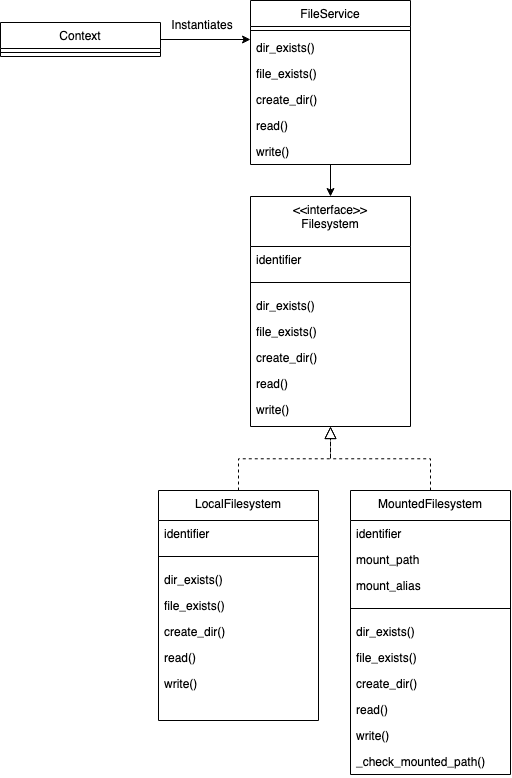

The diagram above was exported from draw.io. Its source (the exported page's mxGraphModel, read from the mxfile embedded in the PNG):
<mxGraphModel dx="1249" dy="707" grid="1" gridSize="10" guides="1" tooltips="1" connect="1" arrows="1" fold="1" page="1" pageScale="1" pageWidth="850" pageHeight="1100" math="0" shadow="0">
  <root>
    <mxCell id="0" />
    <mxCell id="1" parent="0" />
    <mxCell id="YBux7tX-JKCXKjjl9ADE-1" value="Context" style="swimlane;fontStyle=0;align=center;verticalAlign=top;childLayout=stackLayout;horizontal=1;startSize=26;horizontalStack=0;resizeParent=1;resizeLast=0;collapsible=1;marginBottom=0;rounded=0;shadow=0;strokeWidth=1;" vertex="1" parent="1">
      <mxGeometry x="-680" y="132" width="160" height="34" as="geometry">
        <mxRectangle x="130" y="380" width="160" height="26" as="alternateBounds" />
      </mxGeometry>
    </mxCell>
    <mxCell id="YBux7tX-JKCXKjjl9ADE-2" value="" style="line;html=1;strokeWidth=1;align=left;verticalAlign=middle;spacingTop=-1;spacingLeft=3;spacingRight=3;rotatable=0;labelPosition=right;points=[];portConstraint=eastwest;" vertex="1" parent="YBux7tX-JKCXKjjl9ADE-1">
      <mxGeometry y="26" width="160" height="8" as="geometry" />
    </mxCell>
    <mxCell id="YBux7tX-JKCXKjjl9ADE-10" value="" style="endArrow=block;endSize=10;endFill=0;shadow=0;strokeWidth=1;rounded=0;edgeStyle=elbowEdgeStyle;elbow=vertical;dashed=1;entryX=0.5;entryY=1;entryDx=0;entryDy=0;" edge="1" parent="1" target="YBux7tX-JKCXKjjl9ADE-30">
      <mxGeometry width="160" relative="1" as="geometry">
        <mxPoint x="-442.0000000000001" y="600" as="sourcePoint" />
        <mxPoint x="-350" y="566" as="targetPoint" />
      </mxGeometry>
    </mxCell>
    <mxCell id="YBux7tX-JKCXKjjl9ADE-15" value="FileService" style="swimlane;fontStyle=0;align=center;verticalAlign=top;childLayout=stackLayout;horizontal=1;startSize=26;horizontalStack=0;resizeParent=1;resizeLast=0;collapsible=1;marginBottom=0;rounded=0;shadow=0;strokeWidth=1;" vertex="1" parent="1">
      <mxGeometry x="-430" y="110" width="160" height="164" as="geometry">
        <mxRectangle x="130" y="380" width="160" height="26" as="alternateBounds" />
      </mxGeometry>
    </mxCell>
    <mxCell id="YBux7tX-JKCXKjjl9ADE-17" value="" style="line;html=1;strokeWidth=1;align=left;verticalAlign=middle;spacingTop=-1;spacingLeft=3;spacingRight=3;rotatable=0;labelPosition=right;points=[];portConstraint=eastwest;" vertex="1" parent="YBux7tX-JKCXKjjl9ADE-15">
      <mxGeometry y="26" width="160" height="8" as="geometry" />
    </mxCell>
    <mxCell id="YBux7tX-JKCXKjjl9ADE-18" value="dir_exists()" style="text;align=left;verticalAlign=top;spacingLeft=4;spacingRight=4;overflow=hidden;rotatable=0;points=[[0,0.5],[1,0.5]];portConstraint=eastwest;fontStyle=0" vertex="1" parent="YBux7tX-JKCXKjjl9ADE-15">
      <mxGeometry y="34" width="160" height="26" as="geometry" />
    </mxCell>
    <mxCell id="YBux7tX-JKCXKjjl9ADE-39" value="file_exists()" style="text;align=left;verticalAlign=top;spacingLeft=4;spacingRight=4;overflow=hidden;rotatable=0;points=[[0,0.5],[1,0.5]];portConstraint=eastwest;fontStyle=0" vertex="1" parent="YBux7tX-JKCXKjjl9ADE-15">
      <mxGeometry y="60" width="160" height="26" as="geometry" />
    </mxCell>
    <mxCell id="YBux7tX-JKCXKjjl9ADE-40" value="create_dir()" style="text;align=left;verticalAlign=top;spacingLeft=4;spacingRight=4;overflow=hidden;rotatable=0;points=[[0,0.5],[1,0.5]];portConstraint=eastwest;fontStyle=0" vertex="1" parent="YBux7tX-JKCXKjjl9ADE-15">
      <mxGeometry y="86" width="160" height="26" as="geometry" />
    </mxCell>
    <mxCell id="YBux7tX-JKCXKjjl9ADE-41" value="read()" style="text;align=left;verticalAlign=top;spacingLeft=4;spacingRight=4;overflow=hidden;rotatable=0;points=[[0,0.5],[1,0.5]];portConstraint=eastwest;fontStyle=0" vertex="1" parent="YBux7tX-JKCXKjjl9ADE-15">
      <mxGeometry y="112" width="160" height="26" as="geometry" />
    </mxCell>
    <mxCell id="YBux7tX-JKCXKjjl9ADE-42" value="write()" style="text;align=left;verticalAlign=top;spacingLeft=4;spacingRight=4;overflow=hidden;rotatable=0;points=[[0,0.5],[1,0.5]];portConstraint=eastwest;fontStyle=0" vertex="1" parent="YBux7tX-JKCXKjjl9ADE-15">
      <mxGeometry y="138" width="160" height="26" as="geometry" />
    </mxCell>
    <mxCell id="YBux7tX-JKCXKjjl9ADE-20" value="" style="endArrow=block;endSize=10;endFill=0;shadow=0;strokeWidth=1;rounded=0;edgeStyle=elbowEdgeStyle;elbow=vertical;dashed=1;exitX=0.5;exitY=0;exitDx=0;exitDy=0;entryX=0.5;entryY=1;entryDx=0;entryDy=0;" edge="1" parent="1" target="YBux7tX-JKCXKjjl9ADE-30">
      <mxGeometry width="160" relative="1" as="geometry">
        <mxPoint x="-250" y="600" as="sourcePoint" />
        <mxPoint x="-350" y="560" as="targetPoint" />
      </mxGeometry>
    </mxCell>
    <mxCell id="YBux7tX-JKCXKjjl9ADE-21" value="" style="endArrow=classic;html=1;rounded=0;exitX=1;exitY=0.5;exitDx=0;exitDy=0;" edge="1" parent="1" source="YBux7tX-JKCXKjjl9ADE-1">
      <mxGeometry width="50" height="50" relative="1" as="geometry">
        <mxPoint x="-470" y="140" as="sourcePoint" />
        <mxPoint x="-430" y="148.9999999999999" as="targetPoint" />
      </mxGeometry>
    </mxCell>
    <mxCell id="YBux7tX-JKCXKjjl9ADE-22" value="Instantiates" style="text;html=1;strokeColor=none;fillColor=none;align=center;verticalAlign=middle;whiteSpace=wrap;rounded=0;" vertex="1" parent="1">
      <mxGeometry x="-508" y="120" width="60" height="30" as="geometry" />
    </mxCell>
    <mxCell id="YBux7tX-JKCXKjjl9ADE-30" value="&lt;&lt;interface&gt;&gt;&#10;Filesystem&#10;" style="swimlane;fontStyle=0;align=center;verticalAlign=top;childLayout=stackLayout;horizontal=1;startSize=50;horizontalStack=0;resizeParent=1;resizeLast=0;collapsible=1;marginBottom=0;rounded=0;shadow=0;strokeWidth=1;" vertex="1" parent="1">
      <mxGeometry x="-430" y="306" width="160" height="230" as="geometry">
        <mxRectangle x="130" y="380" width="160" height="26" as="alternateBounds" />
      </mxGeometry>
    </mxCell>
    <mxCell id="YBux7tX-JKCXKjjl9ADE-31" value="identifier" style="text;align=left;verticalAlign=top;spacingLeft=4;spacingRight=4;overflow=hidden;rotatable=0;points=[[0,0.5],[1,0.5]];portConstraint=eastwest;" vertex="1" parent="YBux7tX-JKCXKjjl9ADE-30">
      <mxGeometry y="50" width="160" height="26" as="geometry" />
    </mxCell>
    <mxCell id="YBux7tX-JKCXKjjl9ADE-32" value="" style="line;html=1;strokeWidth=1;align=left;verticalAlign=middle;spacingTop=-1;spacingLeft=3;spacingRight=3;rotatable=0;labelPosition=right;points=[];portConstraint=eastwest;" vertex="1" parent="YBux7tX-JKCXKjjl9ADE-30">
      <mxGeometry y="76" width="160" height="20" as="geometry" />
    </mxCell>
    <mxCell id="YBux7tX-JKCXKjjl9ADE-33" value="dir_exists()" style="text;align=left;verticalAlign=top;spacingLeft=4;spacingRight=4;overflow=hidden;rotatable=0;points=[[0,0.5],[1,0.5]];portConstraint=eastwest;fontStyle=0" vertex="1" parent="YBux7tX-JKCXKjjl9ADE-30">
      <mxGeometry y="96" width="160" height="26" as="geometry" />
    </mxCell>
    <mxCell id="YBux7tX-JKCXKjjl9ADE-34" value="file_exists()" style="text;align=left;verticalAlign=top;spacingLeft=4;spacingRight=4;overflow=hidden;rotatable=0;points=[[0,0.5],[1,0.5]];portConstraint=eastwest;" vertex="1" parent="YBux7tX-JKCXKjjl9ADE-30">
      <mxGeometry y="122" width="160" height="26" as="geometry" />
    </mxCell>
    <mxCell id="YBux7tX-JKCXKjjl9ADE-35" value="create_dir()" style="text;align=left;verticalAlign=top;spacingLeft=4;spacingRight=4;overflow=hidden;rotatable=0;points=[[0,0.5],[1,0.5]];portConstraint=eastwest;" vertex="1" parent="YBux7tX-JKCXKjjl9ADE-30">
      <mxGeometry y="148" width="160" height="26" as="geometry" />
    </mxCell>
    <mxCell id="YBux7tX-JKCXKjjl9ADE-36" value="read()" style="text;align=left;verticalAlign=top;spacingLeft=4;spacingRight=4;overflow=hidden;rotatable=0;points=[[0,0.5],[1,0.5]];portConstraint=eastwest;" vertex="1" parent="YBux7tX-JKCXKjjl9ADE-30">
      <mxGeometry y="174" width="160" height="26" as="geometry" />
    </mxCell>
    <mxCell id="YBux7tX-JKCXKjjl9ADE-37" value="write()" style="text;align=left;verticalAlign=top;spacingLeft=4;spacingRight=4;overflow=hidden;rotatable=0;points=[[0,0.5],[1,0.5]];portConstraint=eastwest;" vertex="1" parent="YBux7tX-JKCXKjjl9ADE-30">
      <mxGeometry y="200" width="160" height="26" as="geometry" />
    </mxCell>
    <mxCell id="YBux7tX-JKCXKjjl9ADE-38" value="" style="endArrow=classic;html=1;rounded=0;exitX=0.5;exitY=1;exitDx=0;exitDy=0;" edge="1" parent="1" source="YBux7tX-JKCXKjjl9ADE-15" target="YBux7tX-JKCXKjjl9ADE-30">
      <mxGeometry width="50" height="50" relative="1" as="geometry">
        <mxPoint x="-340" y="350" as="sourcePoint" />
        <mxPoint x="-358" y="220" as="targetPoint" />
      </mxGeometry>
    </mxCell>
    <mxCell id="YBux7tX-JKCXKjjl9ADE-43" value="LocalFilesystem" style="swimlane;fontStyle=0;align=center;verticalAlign=top;childLayout=stackLayout;horizontal=1;startSize=30;horizontalStack=0;resizeParent=1;resizeLast=0;collapsible=1;marginBottom=0;rounded=0;shadow=0;strokeWidth=1;" vertex="1" parent="1">
      <mxGeometry x="-522" y="600" width="160" height="230" as="geometry">
        <mxRectangle x="130" y="380" width="160" height="26" as="alternateBounds" />
      </mxGeometry>
    </mxCell>
    <mxCell id="YBux7tX-JKCXKjjl9ADE-44" value="identifier" style="text;align=left;verticalAlign=top;spacingLeft=4;spacingRight=4;overflow=hidden;rotatable=0;points=[[0,0.5],[1,0.5]];portConstraint=eastwest;" vertex="1" parent="YBux7tX-JKCXKjjl9ADE-43">
      <mxGeometry y="30" width="160" height="26" as="geometry" />
    </mxCell>
    <mxCell id="YBux7tX-JKCXKjjl9ADE-45" value="" style="line;html=1;strokeWidth=1;align=left;verticalAlign=middle;spacingTop=-1;spacingLeft=3;spacingRight=3;rotatable=0;labelPosition=right;points=[];portConstraint=eastwest;" vertex="1" parent="YBux7tX-JKCXKjjl9ADE-43">
      <mxGeometry y="56" width="160" height="20" as="geometry" />
    </mxCell>
    <mxCell id="YBux7tX-JKCXKjjl9ADE-46" value="dir_exists()" style="text;align=left;verticalAlign=top;spacingLeft=4;spacingRight=4;overflow=hidden;rotatable=0;points=[[0,0.5],[1,0.5]];portConstraint=eastwest;fontStyle=0" vertex="1" parent="YBux7tX-JKCXKjjl9ADE-43">
      <mxGeometry y="76" width="160" height="26" as="geometry" />
    </mxCell>
    <mxCell id="YBux7tX-JKCXKjjl9ADE-47" value="file_exists()" style="text;align=left;verticalAlign=top;spacingLeft=4;spacingRight=4;overflow=hidden;rotatable=0;points=[[0,0.5],[1,0.5]];portConstraint=eastwest;" vertex="1" parent="YBux7tX-JKCXKjjl9ADE-43">
      <mxGeometry y="102" width="160" height="26" as="geometry" />
    </mxCell>
    <mxCell id="YBux7tX-JKCXKjjl9ADE-48" value="create_dir()" style="text;align=left;verticalAlign=top;spacingLeft=4;spacingRight=4;overflow=hidden;rotatable=0;points=[[0,0.5],[1,0.5]];portConstraint=eastwest;" vertex="1" parent="YBux7tX-JKCXKjjl9ADE-43">
      <mxGeometry y="128" width="160" height="26" as="geometry" />
    </mxCell>
    <mxCell id="YBux7tX-JKCXKjjl9ADE-49" value="read()" style="text;align=left;verticalAlign=top;spacingLeft=4;spacingRight=4;overflow=hidden;rotatable=0;points=[[0,0.5],[1,0.5]];portConstraint=eastwest;" vertex="1" parent="YBux7tX-JKCXKjjl9ADE-43">
      <mxGeometry y="154" width="160" height="26" as="geometry" />
    </mxCell>
    <mxCell id="YBux7tX-JKCXKjjl9ADE-50" value="write()" style="text;align=left;verticalAlign=top;spacingLeft=4;spacingRight=4;overflow=hidden;rotatable=0;points=[[0,0.5],[1,0.5]];portConstraint=eastwest;" vertex="1" parent="YBux7tX-JKCXKjjl9ADE-43">
      <mxGeometry y="180" width="160" height="26" as="geometry" />
    </mxCell>
    <mxCell id="YBux7tX-JKCXKjjl9ADE-51" value="MountedFilesystem" style="swimlane;fontStyle=0;align=center;verticalAlign=top;childLayout=stackLayout;horizontal=1;startSize=30;horizontalStack=0;resizeParent=1;resizeLast=0;collapsible=1;marginBottom=0;rounded=0;shadow=0;strokeWidth=1;" vertex="1" parent="1">
      <mxGeometry x="-330" y="600" width="160" height="284" as="geometry">
        <mxRectangle x="130" y="380" width="160" height="26" as="alternateBounds" />
      </mxGeometry>
    </mxCell>
    <mxCell id="YBux7tX-JKCXKjjl9ADE-52" value="identifier" style="text;align=left;verticalAlign=top;spacingLeft=4;spacingRight=4;overflow=hidden;rotatable=0;points=[[0,0.5],[1,0.5]];portConstraint=eastwest;" vertex="1" parent="YBux7tX-JKCXKjjl9ADE-51">
      <mxGeometry y="30" width="160" height="26" as="geometry" />
    </mxCell>
    <mxCell id="YBux7tX-JKCXKjjl9ADE-59" value="mount_path" style="text;align=left;verticalAlign=top;spacingLeft=4;spacingRight=4;overflow=hidden;rotatable=0;points=[[0,0.5],[1,0.5]];portConstraint=eastwest;" vertex="1" parent="YBux7tX-JKCXKjjl9ADE-51">
      <mxGeometry y="56" width="160" height="26" as="geometry" />
    </mxCell>
    <mxCell id="YBux7tX-JKCXKjjl9ADE-60" value="mount_alias" style="text;align=left;verticalAlign=top;spacingLeft=4;spacingRight=4;overflow=hidden;rotatable=0;points=[[0,0.5],[1,0.5]];portConstraint=eastwest;" vertex="1" parent="YBux7tX-JKCXKjjl9ADE-51">
      <mxGeometry y="82" width="160" height="26" as="geometry" />
    </mxCell>
    <mxCell id="YBux7tX-JKCXKjjl9ADE-53" value="" style="line;html=1;strokeWidth=1;align=left;verticalAlign=middle;spacingTop=-1;spacingLeft=3;spacingRight=3;rotatable=0;labelPosition=right;points=[];portConstraint=eastwest;" vertex="1" parent="YBux7tX-JKCXKjjl9ADE-51">
      <mxGeometry y="108" width="160" height="20" as="geometry" />
    </mxCell>
    <mxCell id="YBux7tX-JKCXKjjl9ADE-54" value="dir_exists()" style="text;align=left;verticalAlign=top;spacingLeft=4;spacingRight=4;overflow=hidden;rotatable=0;points=[[0,0.5],[1,0.5]];portConstraint=eastwest;fontStyle=0" vertex="1" parent="YBux7tX-JKCXKjjl9ADE-51">
      <mxGeometry y="128" width="160" height="26" as="geometry" />
    </mxCell>
    <mxCell id="YBux7tX-JKCXKjjl9ADE-55" value="file_exists()" style="text;align=left;verticalAlign=top;spacingLeft=4;spacingRight=4;overflow=hidden;rotatable=0;points=[[0,0.5],[1,0.5]];portConstraint=eastwest;" vertex="1" parent="YBux7tX-JKCXKjjl9ADE-51">
      <mxGeometry y="154" width="160" height="26" as="geometry" />
    </mxCell>
    <mxCell id="YBux7tX-JKCXKjjl9ADE-56" value="create_dir()" style="text;align=left;verticalAlign=top;spacingLeft=4;spacingRight=4;overflow=hidden;rotatable=0;points=[[0,0.5],[1,0.5]];portConstraint=eastwest;" vertex="1" parent="YBux7tX-JKCXKjjl9ADE-51">
      <mxGeometry y="180" width="160" height="26" as="geometry" />
    </mxCell>
    <mxCell id="YBux7tX-JKCXKjjl9ADE-57" value="read()" style="text;align=left;verticalAlign=top;spacingLeft=4;spacingRight=4;overflow=hidden;rotatable=0;points=[[0,0.5],[1,0.5]];portConstraint=eastwest;" vertex="1" parent="YBux7tX-JKCXKjjl9ADE-51">
      <mxGeometry y="206" width="160" height="26" as="geometry" />
    </mxCell>
    <mxCell id="YBux7tX-JKCXKjjl9ADE-58" value="write()" style="text;align=left;verticalAlign=top;spacingLeft=4;spacingRight=4;overflow=hidden;rotatable=0;points=[[0,0.5],[1,0.5]];portConstraint=eastwest;" vertex="1" parent="YBux7tX-JKCXKjjl9ADE-51">
      <mxGeometry y="232" width="160" height="26" as="geometry" />
    </mxCell>
    <mxCell id="YBux7tX-JKCXKjjl9ADE-61" value="_check_mounted_path()" style="text;align=left;verticalAlign=top;spacingLeft=4;spacingRight=4;overflow=hidden;rotatable=0;points=[[0,0.5],[1,0.5]];portConstraint=eastwest;" vertex="1" parent="YBux7tX-JKCXKjjl9ADE-51">
      <mxGeometry y="258" width="160" height="26" as="geometry" />
    </mxCell>
  </root>
</mxGraphModel>